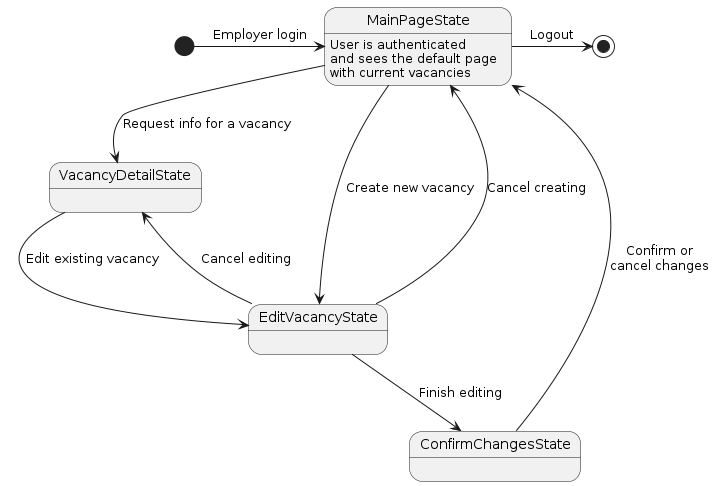

The diagram above was rendered by PlantUML. Its source (embedded in the PNG):
@startuml
[*] -> MainPageState: Employer login
MainPageState: User is authenticated\nand sees the default page\nwith current vacancies
MainPageState --> VacancyDetailState: Request info for a vacancy

MainPageState --> EditVacancyState: Create new vacancy
EditVacancyState --> MainPageState: Cancel creating

VacancyDetailState --> EditVacancyState: Edit existing vacancy
EditVacancyState --> VacancyDetailState: Cancel editing

EditVacancyState --> ConfirmChangesState: Finish editing
ConfirmChangesState --> MainPageState: Confirm or\ncancel changes

MainPageState -> [*]: Logout
@enduml